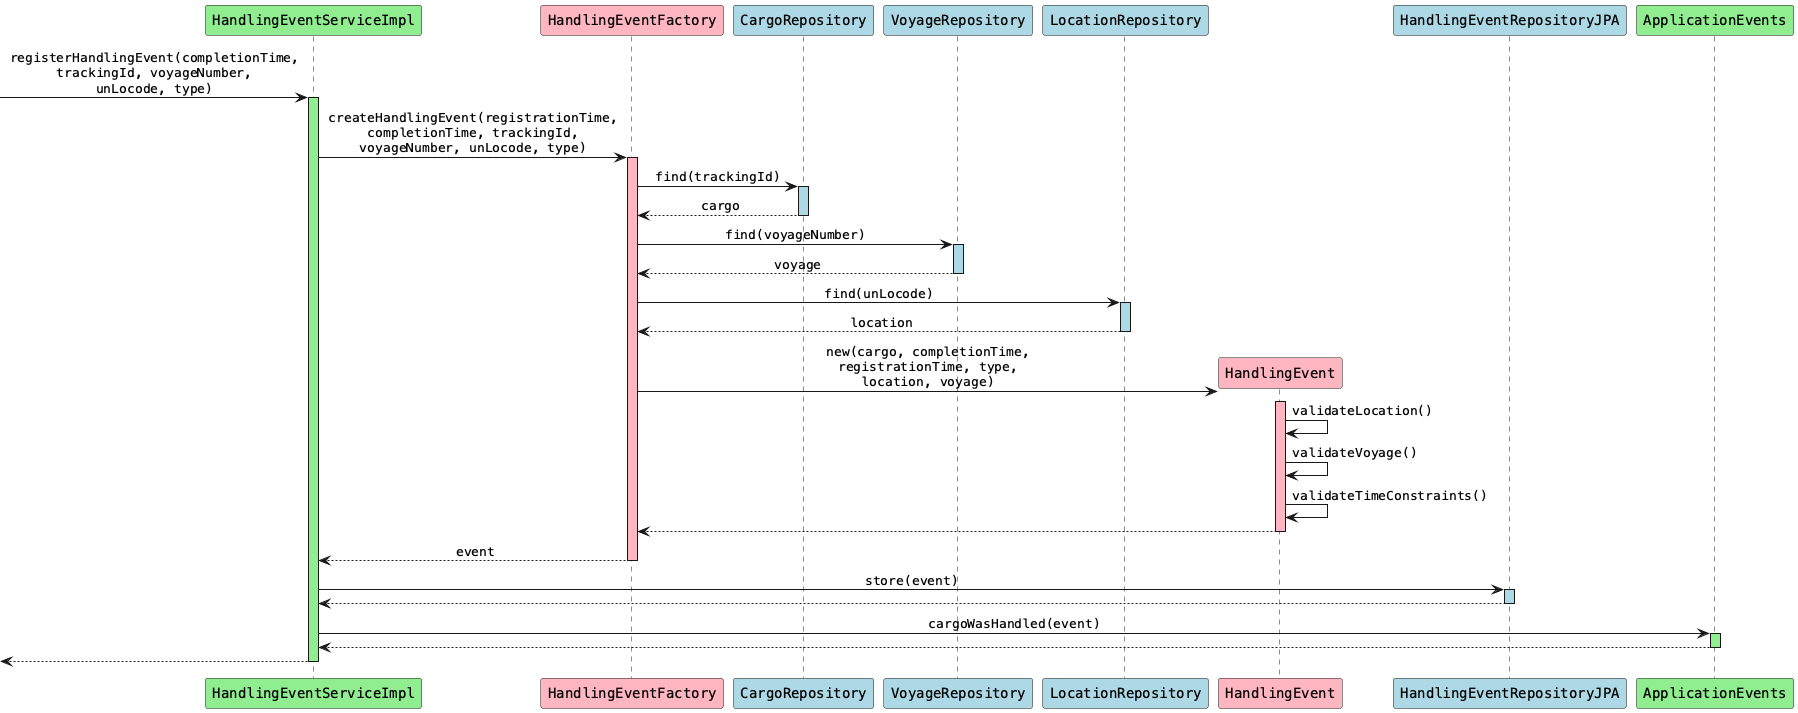

The diagram above was rendered by PlantUML. Its source (embedded in the PNG):
@startuml
skinparam monochrome false
skinparam defaultFontName Courier
skinparam sequenceMessageAlign center

participant "HandlingEventServiceImpl" as hes #lightgreen
participant "HandlingEventFactory" as hef #lightpink
participant "CargoRepository" as cr #lightblue
participant "VoyageRepository" as vr #lightblue
participant "LocationRepository" as lr #lightblue
participant "HandlingEvent" as he #lightpink
participant "HandlingEventRepositoryJPA" as her #lightblue
participant "ApplicationEvents" as ae #lightgreen

[-> hes: registerHandlingEvent(completionTime,\ntrackingId, voyageNumber,\nunLocode, type)
activate hes #lightgreen

hes -> hef: createHandlingEvent(registrationTime,\ncompletionTime, trackingId,\nvoyageNumber, unLocode, type)
activate hef #lightpink

hef -> cr: find(trackingId)
activate cr #lightblue
cr --> hef: cargo
deactivate cr

hef -> vr: find(voyageNumber)
activate vr #lightblue
vr --> hef: voyage
deactivate vr

hef -> lr: find(unLocode)
activate lr #lightblue
lr --> hef: location
deactivate lr

create he
hef -> he: new(cargo, completionTime,\nregistrationTime, type,\nlocation, voyage)
activate he #lightpink

he -> he: validateLocation()
he -> he: validateVoyage()
he -> he: validateTimeConstraints()

he --> hef
deactivate he

hef --> hes: event
deactivate hef

hes -> her: store(event)
activate her #lightblue
her --> hes
deactivate her

hes -> ae: cargoWasHandled(event)
activate ae #lightgreen
ae --> hes
deactivate ae

[<-- hes
deactivate hes

@enduml